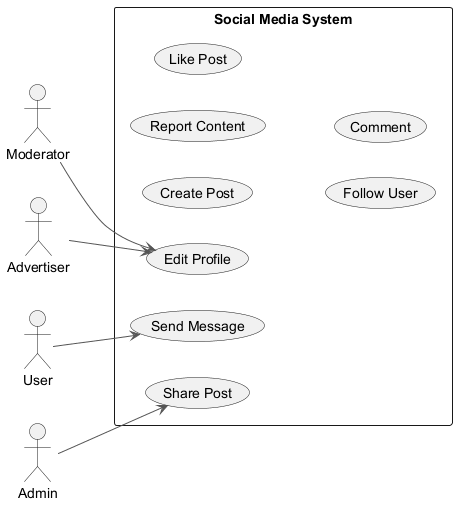

The diagram above was rendered by PlantUML. Its source (embedded in the PNG):
@startuml
skinparam backgroundColor #FFFFFF
skinparam classBackgroundColor #F1F8E9
skinparam classBorderColor #33691E
skinparam ArrowColor #555555
left to right direction
actor "Moderator" as M
actor "Advertiser" as A
actor "User" as U
actor "Admin" as A1
rectangle "Social Media System" {
  usecase "Share Post" as UC_SharePost
  usecase "Create Post" as UC_CreatePost
  usecase "Report Content" as UC_ReportContent
  usecase "Edit Profile" as UC_EditProfile
  usecase "Like Post" as UC_LikePost
  usecase "Follow User" as UC_FollowUser
  usecase "Send Message" as UC_SendMessage
  usecase "Comment" as UC_Comment
}
M --> UC_EditProfile
A --> UC_EditProfile
U --> UC_SendMessage
A1 --> UC_SharePost
@enduml